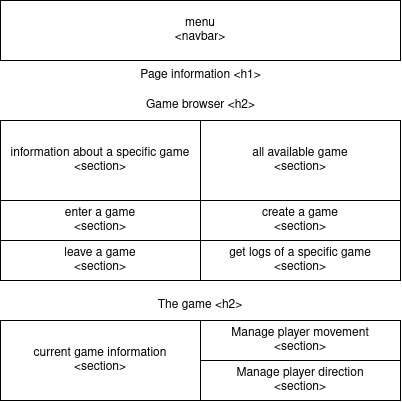

The diagram above was exported from draw.io. Its source (the exported page's mxGraphModel, read from the mxfile embedded in the PNG):
<mxGraphModel dx="989" dy="545" grid="1" gridSize="10" guides="1" tooltips="1" connect="1" arrows="1" fold="1" page="1" pageScale="1" pageWidth="827" pageHeight="1169" math="0" shadow="0">
  <root>
    <mxCell id="0" />
    <mxCell id="1" parent="0" />
    <mxCell id="w9S11RopngOfjtvQYUrk-15" value="menu&lt;br&gt;&lt;div&gt;&amp;lt;navbar&amp;gt;&lt;/div&gt;" style="rounded=0;whiteSpace=wrap;html=1;" vertex="1" parent="1">
      <mxGeometry x="190" y="160" width="400" height="60" as="geometry" />
    </mxCell>
    <mxCell id="w9S11RopngOfjtvQYUrk-16" value="Game browser &amp;lt;h2&amp;gt;" style="text;html=1;strokeColor=none;fillColor=none;align=center;verticalAlign=middle;whiteSpace=wrap;rounded=0;" vertex="1" parent="1">
      <mxGeometry x="327.5" y="250" width="125" height="30" as="geometry" />
    </mxCell>
    <mxCell id="w9S11RopngOfjtvQYUrk-17" value="&lt;div&gt;information about a specific game&lt;/div&gt;&amp;lt;section&amp;gt;" style="rounded=0;whiteSpace=wrap;html=1;" vertex="1" parent="1">
      <mxGeometry x="190" y="280" width="200" height="80" as="geometry" />
    </mxCell>
    <mxCell id="w9S11RopngOfjtvQYUrk-18" value="&lt;div&gt;all available game&lt;/div&gt;&amp;lt;section&amp;gt;" style="rounded=0;whiteSpace=wrap;html=1;" vertex="1" parent="1">
      <mxGeometry x="390" y="280" width="200" height="80" as="geometry" />
    </mxCell>
    <mxCell id="w9S11RopngOfjtvQYUrk-19" value="&lt;div&gt;enter a game&lt;/div&gt;&amp;lt;section&amp;gt;" style="rounded=0;whiteSpace=wrap;html=1;" vertex="1" parent="1">
      <mxGeometry x="190" y="360" width="200" height="40" as="geometry" />
    </mxCell>
    <mxCell id="w9S11RopngOfjtvQYUrk-20" value="&lt;div&gt;create a game&lt;/div&gt;&amp;lt;section&amp;gt;" style="rounded=0;whiteSpace=wrap;html=1;" vertex="1" parent="1">
      <mxGeometry x="390" y="360" width="200" height="40" as="geometry" />
    </mxCell>
    <mxCell id="w9S11RopngOfjtvQYUrk-21" value="The game &amp;lt;h2&amp;gt;" style="text;html=1;strokeColor=none;fillColor=none;align=center;verticalAlign=middle;whiteSpace=wrap;rounded=0;" vertex="1" parent="1">
      <mxGeometry x="345" y="450" width="90" height="30" as="geometry" />
    </mxCell>
    <mxCell id="w9S11RopngOfjtvQYUrk-22" value="&lt;div&gt;leave a game&lt;/div&gt;&amp;lt;section&amp;gt;" style="rounded=0;whiteSpace=wrap;html=1;" vertex="1" parent="1">
      <mxGeometry x="190" y="400" width="200" height="40" as="geometry" />
    </mxCell>
    <mxCell id="w9S11RopngOfjtvQYUrk-23" value="&lt;div&gt;get logs of a specific game&lt;/div&gt;&amp;lt;section&amp;gt;" style="rounded=0;whiteSpace=wrap;html=1;" vertex="1" parent="1">
      <mxGeometry x="390" y="400" width="200" height="40" as="geometry" />
    </mxCell>
    <mxCell id="w9S11RopngOfjtvQYUrk-24" value="&lt;div&gt;current game information&lt;/div&gt;&amp;lt;section&amp;gt;" style="rounded=0;whiteSpace=wrap;html=1;" vertex="1" parent="1">
      <mxGeometry x="190" y="480" width="200" height="80" as="geometry" />
    </mxCell>
    <mxCell id="w9S11RopngOfjtvQYUrk-25" value="&lt;div&gt;Manage player movement&lt;/div&gt;&lt;div&gt;&amp;lt;section&amp;gt;&lt;/div&gt;" style="rounded=0;whiteSpace=wrap;html=1;" vertex="1" parent="1">
      <mxGeometry x="390" y="480" width="200" height="40" as="geometry" />
    </mxCell>
    <mxCell id="w9S11RopngOfjtvQYUrk-26" value="&lt;div&gt;Manage player direction&lt;/div&gt;&amp;lt;section&amp;gt;" style="rounded=0;whiteSpace=wrap;html=1;" vertex="1" parent="1">
      <mxGeometry x="390" y="520" width="200" height="40" as="geometry" />
    </mxCell>
    <mxCell id="w9S11RopngOfjtvQYUrk-27" value="Page information &amp;lt;h1&amp;gt;" style="text;html=1;strokeColor=none;fillColor=none;align=center;verticalAlign=middle;whiteSpace=wrap;rounded=0;" vertex="1" parent="1">
      <mxGeometry x="327.5" y="220" width="125" height="30" as="geometry" />
    </mxCell>
  </root>
</mxGraphModel>